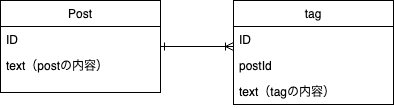

The diagram above was exported from draw.io. Its source (the exported page's mxGraphModel, read from the mxfile embedded in the PNG):
<mxGraphModel dx="1426" dy="684" grid="1" gridSize="10" guides="1" tooltips="1" connect="1" arrows="1" fold="1" page="1" pageScale="1" pageWidth="827" pageHeight="1169" math="0" shadow="0">
  <root>
    <mxCell id="WIyWlLk6GJQsqaUBKTNV-0" />
    <mxCell id="WIyWlLk6GJQsqaUBKTNV-1" parent="WIyWlLk6GJQsqaUBKTNV-0" />
    <mxCell id="8m4uYthLryngHn0iYvUu-34" style="edgeStyle=orthogonalEdgeStyle;rounded=0;orthogonalLoop=1;jettySize=auto;html=1;startArrow=ERone;startFill=0;endArrow=ERoneToMany;endFill=0;" parent="WIyWlLk6GJQsqaUBKTNV-1" source="zkfFHV4jXpPFQw0GAbJ--6" target="8m4uYthLryngHn0iYvUu-19" edge="1">
      <mxGeometry relative="1" as="geometry">
        <Array as="points">
          <mxPoint x="580" y="390" />
          <mxPoint x="580" y="390" />
        </Array>
      </mxGeometry>
    </mxCell>
    <mxCell id="zkfFHV4jXpPFQw0GAbJ--6" value="Post" style="swimlane;fontStyle=0;align=center;verticalAlign=top;childLayout=stackLayout;horizontal=1;startSize=26;horizontalStack=0;resizeParent=1;resizeLast=0;collapsible=1;marginBottom=0;rounded=0;shadow=0;strokeWidth=1;" parent="WIyWlLk6GJQsqaUBKTNV-1" vertex="1">
      <mxGeometry x="480" y="338" width="160" height="92" as="geometry">
        <mxRectangle x="130" y="380" width="160" height="26" as="alternateBounds" />
      </mxGeometry>
    </mxCell>
    <mxCell id="zkfFHV4jXpPFQw0GAbJ--7" value="ID" style="text;align=left;verticalAlign=top;spacingLeft=4;spacingRight=4;overflow=hidden;rotatable=0;points=[[0,0.5],[1,0.5]];portConstraint=eastwest;" parent="zkfFHV4jXpPFQw0GAbJ--6" vertex="1">
      <mxGeometry y="26" width="160" height="26" as="geometry" />
    </mxCell>
    <mxCell id="zkfFHV4jXpPFQw0GAbJ--8" value="text（postの内容）" style="text;align=left;verticalAlign=top;spacingLeft=4;spacingRight=4;overflow=hidden;rotatable=0;points=[[0,0.5],[1,0.5]];portConstraint=eastwest;rounded=0;shadow=0;html=0;" parent="zkfFHV4jXpPFQw0GAbJ--6" vertex="1">
      <mxGeometry y="52" width="160" height="26" as="geometry" />
    </mxCell>
    <mxCell id="8m4uYthLryngHn0iYvUu-19" value="tag" style="swimlane;fontStyle=0;align=center;verticalAlign=top;childLayout=stackLayout;horizontal=1;startSize=26;horizontalStack=0;resizeParent=1;resizeLast=0;collapsible=1;marginBottom=0;rounded=0;shadow=0;strokeWidth=1;" parent="WIyWlLk6GJQsqaUBKTNV-1" vertex="1">
      <mxGeometry x="713" y="338" width="160" height="104" as="geometry">
        <mxRectangle x="550" y="140" width="160" height="26" as="alternateBounds" />
      </mxGeometry>
    </mxCell>
    <mxCell id="8m4uYthLryngHn0iYvUu-20" value="ID" style="text;align=left;verticalAlign=top;spacingLeft=4;spacingRight=4;overflow=hidden;rotatable=0;points=[[0,0.5],[1,0.5]];portConstraint=eastwest;" parent="8m4uYthLryngHn0iYvUu-19" vertex="1">
      <mxGeometry y="26" width="160" height="26" as="geometry" />
    </mxCell>
    <mxCell id="8m4uYthLryngHn0iYvUu-22" value="postId" style="text;align=left;verticalAlign=top;spacingLeft=4;spacingRight=4;overflow=hidden;rotatable=0;points=[[0,0.5],[1,0.5]];portConstraint=eastwest;rounded=0;shadow=0;html=0;" parent="8m4uYthLryngHn0iYvUu-19" vertex="1">
      <mxGeometry y="52" width="160" height="26" as="geometry" />
    </mxCell>
    <mxCell id="8m4uYthLryngHn0iYvUu-26" value="text（tagの内容）" style="text;align=left;verticalAlign=top;spacingLeft=4;spacingRight=4;overflow=hidden;rotatable=0;points=[[0,0.5],[1,0.5]];portConstraint=eastwest;" parent="8m4uYthLryngHn0iYvUu-19" vertex="1">
      <mxGeometry y="78" width="160" height="26" as="geometry" />
    </mxCell>
  </root>
</mxGraphModel>